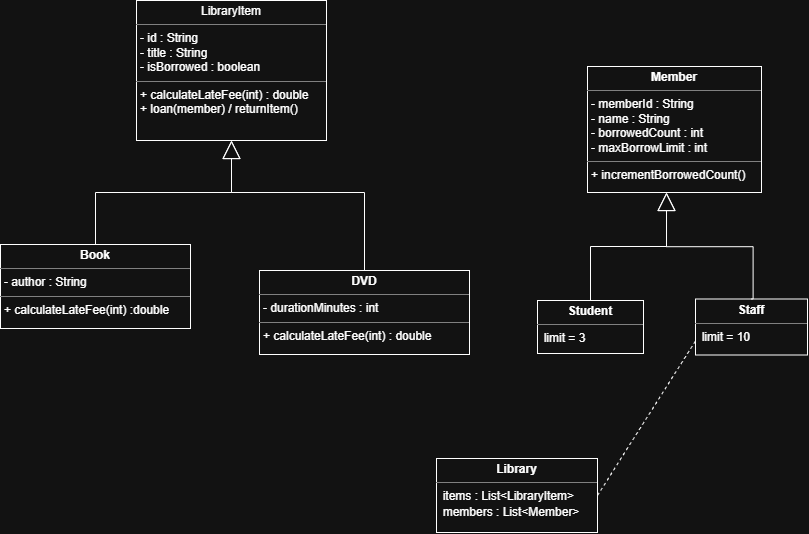

The diagram above was exported from draw.io. Its source (the exported page's mxGraphModel, read from the mxfile embedded in the PNG):
<mxGraphModel dx="1000" dy="971" grid="0" gridSize="10" guides="1" tooltips="1" connect="1" arrows="1" fold="1" page="0" pageScale="1" pageWidth="850" pageHeight="1100" math="0" shadow="0">
  <root>
    <mxCell id="0" />
    <mxCell id="1" parent="0" />
    <mxCell id="gqSebbjJTFhplI19LhHD-5" parent="1" style="verticalAlign=top;align=left;overflow=fill;html=1;whiteSpace=wrap;" value="&lt;p style=&quot;margin:0px;margin-top:4px;text-align:center;&quot;&gt;&lt;b&gt;Book&lt;/b&gt;&lt;/p&gt;&lt;hr size=&quot;1&quot; style=&quot;border-style:solid;&quot;&gt;&lt;p style=&quot;margin:0px;margin-left:4px;&quot;&gt;- author : String&lt;br&gt;&lt;/p&gt;&lt;hr size=&quot;1&quot; style=&quot;border-style:solid;&quot;&gt;&lt;p style=&quot;margin:0px;margin-left:4px;&quot;&gt;+ calculateLateFee(int) :double&lt;br&gt;&lt;/p&gt;" vertex="1">
      <mxGeometry height="84" width="190" x="27" y="163" as="geometry" />
    </mxCell>
    <mxCell id="gqSebbjJTFhplI19LhHD-6" parent="1" style="verticalAlign=top;align=left;overflow=fill;html=1;whiteSpace=wrap;" value="&lt;p style=&quot;margin:0px;margin-top:4px;text-align:center;&quot;&gt;LibraryItem&lt;/p&gt;&lt;hr size=&quot;1&quot; style=&quot;border-style:solid;&quot;&gt;&lt;p style=&quot;margin:0px;margin-left:4px;&quot;&gt;- id : String&lt;/p&gt;&lt;p style=&quot;margin:0px;margin-left:4px;&quot;&gt;- title : String&lt;br&gt;- isBorrowed : boolean&lt;/p&gt;&lt;hr size=&quot;1&quot; style=&quot;border-style:solid;&quot;&gt;&lt;p style=&quot;margin:0px;margin-left:4px;&quot;&gt;+ calculateLateFee(int) : double&lt;br&gt;+ loan(member) / returnItem()&lt;/p&gt;" vertex="1">
      <mxGeometry height="140" width="190" x="163" y="-81" as="geometry" />
    </mxCell>
    <mxCell id="gqSebbjJTFhplI19LhHD-7" parent="1" style="verticalAlign=top;align=left;overflow=fill;html=1;whiteSpace=wrap;" value="&lt;p style=&quot;margin:0px;margin-top:4px;text-align:center;&quot;&gt;&lt;b&gt;Member&lt;/b&gt;&lt;/p&gt;&lt;hr size=&quot;1&quot; style=&quot;border-style:solid;&quot;&gt;&lt;p style=&quot;margin:0px;margin-left:4px;&quot;&gt;- memberId : String&lt;/p&gt;&lt;p style=&quot;margin:0px;margin-left:4px;&quot;&gt;- name : String&lt;/p&gt;&lt;p style=&quot;margin:0px;margin-left:4px;&quot;&gt;- borrowedCount : int&amp;nbsp;&lt;br&gt;- maxBorrowLimit : int&lt;/p&gt;&lt;hr size=&quot;1&quot; style=&quot;border-style:solid;&quot;&gt;&lt;p style=&quot;margin:0px;margin-left:4px;&quot;&gt;+ incrementBorrowedCount()&lt;br&gt;&lt;/p&gt;" vertex="1">
      <mxGeometry height="126" width="174" x="614" y="-15" as="geometry" />
    </mxCell>
    <mxCell id="gqSebbjJTFhplI19LhHD-8" parent="1" style="verticalAlign=top;align=left;overflow=fill;html=1;whiteSpace=wrap;" value="&lt;p style=&quot;margin:0px;margin-top:4px;text-align:center;&quot;&gt;&lt;b&gt;Student&lt;/b&gt;&lt;/p&gt;&lt;hr size=&quot;1&quot; style=&quot;border-style:solid;&quot;&gt;&amp;nbsp; limit = 3&lt;div style=&quot;height:2px;&quot;&gt;&lt;br&gt;&lt;/div&gt;" vertex="1">
      <mxGeometry height="53" width="106" x="564" y="219" as="geometry" />
    </mxCell>
    <mxCell id="gqSebbjJTFhplI19LhHD-9" parent="1" style="verticalAlign=top;align=left;overflow=fill;html=1;whiteSpace=wrap;" value="&lt;p style=&quot;margin:0px;margin-top:4px;text-align:center;&quot;&gt;&lt;b&gt;Library&lt;/b&gt;&lt;/p&gt;&lt;hr size=&quot;1&quot; style=&quot;border-style:solid;&quot;&gt;&lt;div style=&quot;height:2px;&quot;&gt;&amp;nbsp; items : List&amp;lt;LibraryItem&amp;gt;&lt;/div&gt;&lt;div style=&quot;height:2px;&quot;&gt;&lt;span style=&quot;white-space: pre;&quot;&gt;&#09;&lt;/span&gt;&lt;br&gt;&lt;/div&gt;&lt;div style=&quot;height:2px;&quot;&gt;&lt;br&gt;&lt;/div&gt;&lt;div style=&quot;height:2px;&quot;&gt;&lt;br&gt;&lt;/div&gt;&lt;div style=&quot;height:2px;&quot;&gt;&lt;br&gt;&lt;/div&gt;&lt;div style=&quot;height:2px;&quot;&gt;&lt;br&gt;&lt;/div&gt;&lt;div style=&quot;height:2px;&quot;&gt;&lt;br&gt;&lt;/div&gt;&lt;div style=&quot;height:2px;&quot;&gt;&lt;br&gt;&lt;/div&gt;&lt;div style=&quot;height:2px;&quot;&gt;&amp;nbsp; members : List&amp;lt;Member&amp;gt;&lt;/div&gt;" vertex="1">
      <mxGeometry height="74" width="161" x="463" y="377" as="geometry" />
    </mxCell>
    <mxCell id="gqSebbjJTFhplI19LhHD-10" parent="1" style="verticalAlign=top;align=left;overflow=fill;html=1;whiteSpace=wrap;" value="&lt;p style=&quot;margin:0px;margin-top:4px;text-align:center;&quot;&gt;&lt;b&gt;Staff&lt;/b&gt;&lt;/p&gt;&lt;hr size=&quot;1&quot; style=&quot;border-style:solid;&quot;&gt;&lt;div style=&quot;height:2px;&quot;&gt;&amp;nbsp; limit = 10&lt;/div&gt;" vertex="1">
      <mxGeometry height="56" width="112" x="722" y="217.5" as="geometry" />
    </mxCell>
    <mxCell id="gqSebbjJTFhplI19LhHD-11" parent="1" style="verticalAlign=top;align=left;overflow=fill;html=1;whiteSpace=wrap;" value="&lt;p style=&quot;margin:0px;margin-top:4px;text-align:center;&quot;&gt;&lt;b&gt;DVD&lt;/b&gt;&lt;/p&gt;&lt;hr size=&quot;1&quot; style=&quot;border-style:solid;&quot;&gt;&lt;p style=&quot;margin:0px;margin-left:4px;&quot;&gt;- durationMinutes : int&lt;/p&gt;&lt;hr size=&quot;1&quot; style=&quot;border-style:solid;&quot;&gt;&lt;p style=&quot;margin:0px;margin-left:4px;&quot;&gt;+ calculateLateFee(int) : double&lt;/p&gt;" vertex="1">
      <mxGeometry height="84" width="210" x="286" y="189" as="geometry" />
    </mxCell>
    <mxCell id="gqSebbjJTFhplI19LhHD-16" edge="1" parent="1" source="gqSebbjJTFhplI19LhHD-8" style="endArrow=block;endSize=16;endFill=0;html=1;rounded=0;fontSize=12;exitX=0.5;exitY=0;exitDx=0;exitDy=0;entryX=0.454;entryY=1;entryDx=0;entryDy=0;entryPerimeter=0;edgeStyle=orthogonalEdgeStyle;" target="gqSebbjJTFhplI19LhHD-7" value="">
      <mxGeometry relative="1" width="160" as="geometry">
        <mxPoint x="577" y="207" as="sourcePoint" />
        <mxPoint x="737" y="207" as="targetPoint" />
      </mxGeometry>
    </mxCell>
    <mxCell id="gqSebbjJTFhplI19LhHD-17" edge="1" parent="1" source="gqSebbjJTFhplI19LhHD-10" style="endArrow=block;endSize=16;endFill=0;html=1;rounded=0;fontSize=12;exitX=0.5;exitY=0;exitDx=0;exitDy=0;edgeStyle=orthogonalEdgeStyle;" value="">
      <mxGeometry relative="1" width="160" x="-0.1063" as="geometry">
        <Array as="points">
          <mxPoint x="779.6" y="217.5" />
          <mxPoint x="779.6" y="165.2" />
          <mxPoint x="693" y="165.2" />
        </Array>
        <mxPoint x="779.6" y="216.62" as="sourcePoint" />
        <mxPoint x="693.01" y="111" as="targetPoint" />
      </mxGeometry>
    </mxCell>
    <mxCell id="gqSebbjJTFhplI19LhHD-19" edge="1" parent="1" source="gqSebbjJTFhplI19LhHD-5" style="endArrow=block;endSize=16;endFill=0;html=1;rounded=0;fontSize=12;exitX=0.5;exitY=0;exitDx=0;exitDy=0;entryX=0.5;entryY=1;entryDx=0;entryDy=0;edgeStyle=orthogonalEdgeStyle;" target="gqSebbjJTFhplI19LhHD-6" value="">
      <mxGeometry relative="1" width="160" as="geometry">
        <mxPoint x="217" y="66" as="sourcePoint" />
        <mxPoint x="377" y="66" as="targetPoint" />
      </mxGeometry>
    </mxCell>
    <mxCell id="gqSebbjJTFhplI19LhHD-20" edge="1" parent="1" source="gqSebbjJTFhplI19LhHD-11" style="endArrow=block;endSize=16;endFill=0;html=1;rounded=0;fontSize=12;exitX=0.5;exitY=0;exitDx=0;exitDy=0;edgeStyle=orthogonalEdgeStyle;entryX=0.5;entryY=1;entryDx=0;entryDy=0;" target="gqSebbjJTFhplI19LhHD-6" value="">
      <mxGeometry relative="1" width="160" x="-0.0114" as="geometry">
        <Array as="points">
          <mxPoint x="391" y="111" />
          <mxPoint x="258" y="111" />
        </Array>
        <mxPoint x="132" y="173" as="sourcePoint" />
        <mxPoint x="373.11" y="86.06" as="targetPoint" />
      </mxGeometry>
    </mxCell>
    <mxCell id="gqSebbjJTFhplI19LhHD-21" edge="1" parent="1" source="gqSebbjJTFhplI19LhHD-9" style="endArrow=none;dashed=1;html=1;rounded=0;fontSize=12;startSize=8;endSize=8;curved=1;exitX=1;exitY=0.5;exitDx=0;exitDy=0;entryX=0;entryY=0.75;entryDx=0;entryDy=0;" target="gqSebbjJTFhplI19LhHD-10" value="">
      <mxGeometry height="50" relative="1" width="50" as="geometry">
        <mxPoint x="364" y="254" as="sourcePoint" />
        <mxPoint x="414" y="204" as="targetPoint" />
      </mxGeometry>
    </mxCell>
  </root>
</mxGraphModel>